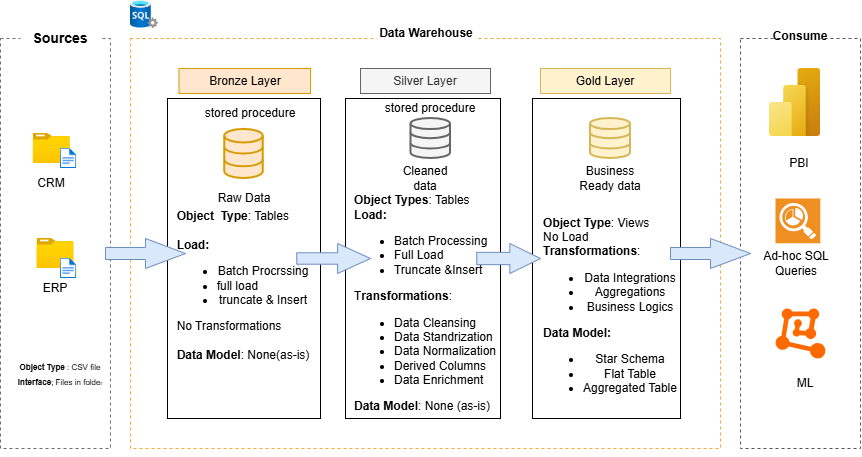

The diagram above was exported from draw.io. Its source (the exported page's mxGraphModel, read from the mxfile embedded in the PNG):
<mxGraphModel dx="898" dy="573" grid="1" gridSize="10" guides="1" tooltips="1" connect="1" arrows="1" fold="1" page="1" pageScale="1" pageWidth="850" pageHeight="1100" math="0" shadow="0">
  <root>
    <mxCell id="0" />
    <mxCell id="1" parent="0" />
    <mxCell id="VOSAStYdYw2MaDkaUpud-1" parent="1" style="rounded=0;whiteSpace=wrap;html=1;fillColor=none;dashed=1;strokeColor=light-dark(#746d6d, #ededed);" value="" vertex="1">
      <mxGeometry height="410" width="110" x="30" y="100" as="geometry" />
    </mxCell>
    <mxCell id="VOSAStYdYw2MaDkaUpud-4" parent="1" style="rounded=0;whiteSpace=wrap;html=1;strokeColor=none;fontSize=14;" value="&lt;b&gt;Sources&lt;/b&gt;" vertex="1">
      <mxGeometry height="20" width="80" x="50" y="90" as="geometry" />
    </mxCell>
    <mxCell id="VOSAStYdYw2MaDkaUpud-6" parent="1" style="rounded=0;whiteSpace=wrap;html=1;dashed=1;strokeColor=light-dark(#fba732, #ededed);" value="" vertex="1">
      <mxGeometry height="410" width="590" x="160" y="100" as="geometry" />
    </mxCell>
    <mxCell id="VOSAStYdYw2MaDkaUpud-8" parent="1" style="rounded=0;whiteSpace=wrap;html=1;strokeColor=none;" value="&lt;b&gt;Data Warehouse&lt;/b&gt;" vertex="1">
      <mxGeometry height="30" width="100" x="406.25" y="80" as="geometry" />
    </mxCell>
    <mxCell id="VOSAStYdYw2MaDkaUpud-10" parent="1" style="rounded=0;whiteSpace=wrap;html=1;dashed=1;strokeColor=#555555;fillColor=none;" value="" vertex="1">
      <mxGeometry height="410" width="120" x="770" y="100" as="geometry" />
    </mxCell>
    <mxCell id="VOSAStYdYw2MaDkaUpud-11" edge="1" parent="1" source="VOSAStYdYw2MaDkaUpud-10" style="edgeStyle=orthogonalEdgeStyle;rounded=0;orthogonalLoop=1;jettySize=auto;html=1;exitX=0.5;exitY=1;exitDx=0;exitDy=0;" target="VOSAStYdYw2MaDkaUpud-10">
      <mxGeometry relative="1" as="geometry" />
    </mxCell>
    <mxCell id="VOSAStYdYw2MaDkaUpud-13" parent="1" style="rounded=0;whiteSpace=wrap;html=1;strokeColor=none;" value="&lt;b&gt;Consume&lt;/b&gt;" vertex="1">
      <mxGeometry height="25" width="40" x="810" y="85" as="geometry" />
    </mxCell>
    <mxCell id="VOSAStYdYw2MaDkaUpud-14" parent="1" style="rounded=0;whiteSpace=wrap;html=1;fillColor=#ffe6cc;strokeColor=#d79b00;" value="Bronze Layer" vertex="1">
      <mxGeometry height="25" width="131.5" x="208.5" y="130" as="geometry" />
    </mxCell>
    <mxCell id="VOSAStYdYw2MaDkaUpud-15" parent="1" style="rounded=0;whiteSpace=wrap;html=1;" value="" vertex="1">
      <mxGeometry height="320" width="153" x="197" y="160" as="geometry" />
    </mxCell>
    <mxCell id="VOSAStYdYw2MaDkaUpud-16" parent="1" style="rounded=0;whiteSpace=wrap;html=1;fillColor=#f5f5f5;strokeColor=#666666;fontColor=#333333;" value="Silver Layer" vertex="1">
      <mxGeometry height="25" width="130" x="390" y="130" as="geometry" />
    </mxCell>
    <mxCell id="VOSAStYdYw2MaDkaUpud-17" parent="1" style="rounded=0;whiteSpace=wrap;html=1;fillColor=#fff2cc;strokeColor=#d6b656;" value="Gold Layer" vertex="1">
      <mxGeometry height="25" width="130" x="570" y="130" as="geometry" />
    </mxCell>
    <mxCell id="VOSAStYdYw2MaDkaUpud-20" parent="1" style="rounded=0;whiteSpace=wrap;html=1;" value="" vertex="1">
      <mxGeometry height="320" width="155" x="375" y="160" as="geometry" />
    </mxCell>
    <mxCell id="VOSAStYdYw2MaDkaUpud-21" parent="1" style="rounded=0;whiteSpace=wrap;html=1;" value="" vertex="1">
      <mxGeometry height="320" width="148" x="562" y="160" as="geometry" />
    </mxCell>
    <mxCell id="VOSAStYdYw2MaDkaUpud-23" parent="1" style="image;aspect=fixed;html=1;points=[];align=center;fontSize=12;image=img/lib/azure2/general/Folder_Blank.svg;" value="" vertex="1">
      <mxGeometry height="30" width="36.96" x="62.74999999999999" y="195" as="geometry" />
    </mxCell>
    <mxCell id="VOSAStYdYw2MaDkaUpud-25" parent="1" style="image;aspect=fixed;html=1;points=[];align=center;fontSize=12;image=img/lib/azure2/general/File.svg;" value="" vertex="1">
      <mxGeometry height="20" width="16.23" x="90" y="210" as="geometry" />
    </mxCell>
    <mxCell id="VOSAStYdYw2MaDkaUpud-29" parent="1" style="rounded=0;whiteSpace=wrap;html=1;strokeColor=none;" value="CRM" vertex="1">
      <mxGeometry height="20" width="50" x="56.23" y="235" as="geometry" />
    </mxCell>
    <mxCell id="VOSAStYdYw2MaDkaUpud-30" parent="1" style="rounded=0;whiteSpace=wrap;html=1;strokeColor=none;" value="ERP" vertex="1">
      <mxGeometry height="20" width="50" x="60" y="340" as="geometry" />
    </mxCell>
    <mxCell id="VOSAStYdYw2MaDkaUpud-39" parent="1" style="text;html=1;whiteSpace=wrap;strokeColor=none;fillColor=none;align=center;verticalAlign=middle;rounded=0;" value="&lt;font style=&quot;font-size: 8px;&quot;&gt;&lt;b&gt;Object Type&lt;/b&gt; : CSV file&lt;/font&gt;&lt;div&gt;&lt;font style=&quot;font-size: 8px;&quot;&gt;&lt;b&gt;Interface&lt;/b&gt;; Files in folde&lt;/font&gt;&lt;font style=&quot;font-size: 5px;&quot;&gt;r&lt;/font&gt;&lt;/div&gt;" vertex="1">
      <mxGeometry height="30" width="90" x="45" y="420" as="geometry" />
    </mxCell>
    <mxCell id="VOSAStYdYw2MaDkaUpud-40" parent="1" style="html=1;verticalLabelPosition=bottom;align=center;labelBackgroundColor=#ffffff;verticalAlign=top;strokeWidth=2;strokeColor=#d79b00;shadow=0;dashed=0;shape=mxgraph.ios7.icons.data;fillColor=#ffe6cc;" value="" vertex="1">
      <mxGeometry height="49.1" width="38.5" x="254.25" y="190.9" as="geometry" />
    </mxCell>
    <mxCell id="VOSAStYdYw2MaDkaUpud-41" parent="1" style="html=1;verticalLabelPosition=bottom;align=center;labelBackgroundColor=#ffffff;verticalAlign=top;strokeWidth=2;strokeColor=#666666;shadow=0;dashed=0;shape=mxgraph.ios7.icons.data;fillColor=#f5f5f5;fontColor=#333333;" value="" vertex="1">
      <mxGeometry height="40" width="39.5" x="440.5" y="180" as="geometry" />
    </mxCell>
    <mxCell id="VOSAStYdYw2MaDkaUpud-42" parent="1" style="html=1;verticalLabelPosition=bottom;align=center;labelBackgroundColor=#ffffff;verticalAlign=top;strokeWidth=2;strokeColor=#d6b656;shadow=0;dashed=0;shape=mxgraph.ios7.icons.data;fillColor=#fff2cc;" value="" vertex="1">
      <mxGeometry height="40" width="40" x="620" y="180" as="geometry" />
    </mxCell>
    <mxCell id="VOSAStYdYw2MaDkaUpud-56" parent="1" style="text;html=1;whiteSpace=wrap;strokeColor=none;fillColor=none;align=center;verticalAlign=middle;rounded=0;" value="Raw Data" vertex="1">
      <mxGeometry height="30" width="60" x="243.5" y="245" as="geometry" />
    </mxCell>
    <mxCell id="VOSAStYdYw2MaDkaUpud-57" parent="1" style="text;html=1;whiteSpace=wrap;strokeColor=none;fillColor=none;align=center;verticalAlign=middle;rounded=0;" value="Cleaned data" vertex="1">
      <mxGeometry height="30" width="60" x="425" y="225" as="geometry" />
    </mxCell>
    <mxCell id="VOSAStYdYw2MaDkaUpud-60" parent="1" style="text;html=1;whiteSpace=wrap;strokeColor=none;fillColor=none;align=center;verticalAlign=middle;rounded=0;" value="Business Ready data" vertex="1">
      <mxGeometry height="30" width="70" x="605" y="225" as="geometry" />
    </mxCell>
    <mxCell id="VOSAStYdYw2MaDkaUpud-66" parent="1" style="text;html=1;whiteSpace=wrap;strokeColor=none;fillColor=none;align=center;verticalAlign=middle;rounded=0;" value="&lt;div&gt;&lt;span style=&quot;background-color: transparent; color: light-dark(rgb(0, 0, 0), rgb(255, 255, 255));&quot;&gt;&lt;br&gt;&lt;/span&gt;&lt;/div&gt;&lt;div style=&quot;text-align: left;&quot;&gt;&lt;span style=&quot;background-color: transparent; color: light-dark(rgb(0, 0, 0), rgb(255, 255, 255));&quot;&gt;&lt;b&gt;Object&amp;nbsp; Type&lt;/b&gt;: Tables&amp;nbsp;&lt;/span&gt;&lt;/div&gt;&lt;div style=&quot;text-align: left;&quot;&gt;&lt;span style=&quot;background-color: transparent; color: light-dark(rgb(0, 0, 0), rgb(255, 255, 255));&quot;&gt;&lt;br&gt;&lt;/span&gt;&lt;/div&gt;&lt;div style=&quot;text-align: left;&quot;&gt;&lt;span style=&quot;background-color: transparent; color: light-dark(rgb(0, 0, 0), rgb(255, 255, 255));&quot;&gt;&lt;b&gt;Load:&lt;/b&gt;&lt;/span&gt;&lt;/div&gt;&lt;div&gt;&lt;ul&gt;&lt;li&gt;&lt;span style=&quot;background-color: transparent; color: light-dark(rgb(0, 0, 0), rgb(255, 255, 255)); text-align: center;&quot;&gt;Batch Procrssing&lt;/span&gt;&lt;/li&gt;&lt;li style=&quot;text-align: left;&quot;&gt;full load&lt;/li&gt;&lt;li&gt;truncate &amp;amp; Insert&lt;/li&gt;&lt;/ul&gt;&lt;div style=&quot;text-align: left;&quot;&gt;&lt;span style=&quot;background-color: transparent; color: light-dark(rgb(0, 0, 0), rgb(255, 255, 255));&quot;&gt;No Transformations&lt;/span&gt;&lt;/div&gt;&lt;/div&gt;&lt;div&gt;&lt;br&gt;&lt;/div&gt;&lt;div&gt;&lt;b&gt;Data Model&lt;/b&gt;: None(as-is)&lt;/div&gt;" vertex="1">
      <mxGeometry height="180" width="140" x="203.5" y="250" as="geometry" />
    </mxCell>
    <mxCell id="VOSAStYdYw2MaDkaUpud-67" parent="1" style="text;html=1;whiteSpace=wrap;strokeColor=none;fillColor=none;align=center;verticalAlign=middle;rounded=0;" value="&lt;div style=&quot;text-align: left;&quot;&gt;&lt;span style=&quot;background-color: transparent; color: light-dark(rgb(0, 0, 0), rgb(255, 255, 255));&quot;&gt;&lt;b&gt;Object Types&lt;/b&gt;: Tables&lt;/span&gt;&lt;/div&gt;&lt;div style=&quot;text-align: left;&quot;&gt;&lt;b&gt;Load:&lt;/b&gt;&lt;/div&gt;&lt;div style=&quot;&quot;&gt;&lt;ul&gt;&lt;li style=&quot;text-align: left;&quot;&gt;Batch Processing&lt;/li&gt;&lt;li style=&quot;text-align: left;&quot;&gt;Full Load&lt;/li&gt;&lt;li style=&quot;text-align: left;&quot;&gt;&lt;span style=&quot;background-color: transparent; color: light-dark(rgb(0, 0, 0), rgb(255, 255, 255));&quot;&gt;Truncate &amp;amp;Insert&lt;/span&gt;&lt;/li&gt;&lt;/ul&gt;&lt;div style=&quot;text-align: left;&quot;&gt;&lt;span style=&quot;background-color: transparent; color: light-dark(rgb(0, 0, 0), rgb(255, 255, 255));&quot;&gt;T&lt;b&gt;ransformations&lt;/b&gt;:&lt;/span&gt;&lt;/div&gt;&lt;div style=&quot;text-align: left;&quot;&gt;&lt;ul&gt;&lt;li&gt;&lt;span style=&quot;background-color: transparent; color: light-dark(rgb(0, 0, 0), rgb(255, 255, 255));&quot;&gt;Data Cleansing&lt;/span&gt;&lt;/li&gt;&lt;li&gt;&lt;span style=&quot;background-color: transparent; color: light-dark(rgb(0, 0, 0), rgb(255, 255, 255));&quot;&gt;Data Standrization&lt;/span&gt;&lt;/li&gt;&lt;li&gt;&lt;span style=&quot;background-color: transparent; color: light-dark(rgb(0, 0, 0), rgb(255, 255, 255));&quot;&gt;Data Normalization&lt;/span&gt;&lt;/li&gt;&lt;li&gt;&lt;span style=&quot;background-color: transparent; color: light-dark(rgb(0, 0, 0), rgb(255, 255, 255));&quot;&gt;Derived Columns&lt;/span&gt;&lt;/li&gt;&lt;li&gt;&lt;span style=&quot;background-color: transparent; color: light-dark(rgb(0, 0, 0), rgb(255, 255, 255));&quot;&gt;Data Enrichment&lt;/span&gt;&lt;/li&gt;&lt;/ul&gt;&lt;b&gt;Data Model&lt;/b&gt;: None (as-is)&lt;/div&gt;&lt;/div&gt;" vertex="1">
      <mxGeometry height="230" width="150" x="380" y="250" as="geometry" />
    </mxCell>
    <mxCell id="VOSAStYdYw2MaDkaUpud-68" parent="1" style="text;html=1;whiteSpace=wrap;strokeColor=none;fillColor=none;align=center;verticalAlign=middle;rounded=0;" value="&lt;div style=&quot;text-align: left;&quot;&gt;&lt;span style=&quot;background-color: transparent; color: light-dark(rgb(0, 0, 0), rgb(255, 255, 255));&quot;&gt;&lt;b&gt;Object Type&lt;/b&gt;: Views&lt;/span&gt;&lt;/div&gt;&lt;div style=&quot;text-align: left;&quot;&gt;No Load&lt;/div&gt;&lt;div style=&quot;text-align: left;&quot;&gt;&lt;b&gt;Transformations&lt;/b&gt;:&lt;/div&gt;&lt;div&gt;&lt;ul&gt;&lt;li&gt;&lt;span style=&quot;background-color: transparent; color: light-dark(rgb(0, 0, 0), rgb(255, 255, 255));&quot;&gt;Data Integrations&lt;/span&gt;&lt;/li&gt;&lt;li&gt;&lt;span style=&quot;background-color: transparent; color: light-dark(rgb(0, 0, 0), rgb(255, 255, 255));&quot;&gt;Aggregations&lt;/span&gt;&lt;/li&gt;&lt;li&gt;&lt;span style=&quot;background-color: transparent; color: light-dark(rgb(0, 0, 0), rgb(255, 255, 255));&quot;&gt;Business Logics&lt;/span&gt;&lt;/li&gt;&lt;/ul&gt;&lt;div style=&quot;text-align: left;&quot;&gt;&lt;span style=&quot;background-color: transparent; color: light-dark(rgb(0, 0, 0), rgb(255, 255, 255));&quot;&gt;&lt;b&gt;Data Model:&lt;/b&gt;&lt;/span&gt;&lt;/div&gt;&lt;/div&gt;&lt;div&gt;&lt;ul&gt;&lt;li&gt;Star Schema&lt;/li&gt;&lt;li&gt;Flat Table&lt;/li&gt;&lt;li&gt;Aggregated Table&lt;/li&gt;&lt;/ul&gt;&lt;/div&gt;" vertex="1">
      <mxGeometry height="195" width="140" x="570" y="275" as="geometry" />
    </mxCell>
    <mxCell id="VOSAStYdYw2MaDkaUpud-27" parent="1" style="image;aspect=fixed;html=1;points=[];align=center;fontSize=12;image=img/lib/azure2/general/Folder_Blank.svg;" value="" vertex="1">
      <mxGeometry height="30" width="36.96" x="66.52" y="300" as="geometry" />
    </mxCell>
    <mxCell id="VOSAStYdYw2MaDkaUpud-70" parent="1" style="image;aspect=fixed;html=1;points=[];align=center;fontSize=12;image=img/lib/azure2/general/File.svg;" value="" vertex="1">
      <mxGeometry height="20" width="16.23" x="90" y="320" as="geometry" />
    </mxCell>
    <mxCell id="VOSAStYdYw2MaDkaUpud-73" parent="1" style="image;aspect=fixed;html=1;points=[];align=center;fontSize=12;image=img/lib/azure2/power_platform/PowerBI.svg;" value="" vertex="1">
      <mxGeometry height="68" width="51" x="799" y="130" as="geometry" />
    </mxCell>
    <mxCell id="VOSAStYdYw2MaDkaUpud-74" parent="1" style="shadow=0;dashed=0;html=1;strokeColor=none;fillColor=#EF8F21;labelPosition=center;verticalLabelPosition=bottom;verticalAlign=top;align=center;outlineConnect=0;shape=mxgraph.veeam.reporting;" value="" vertex="1">
      <mxGeometry height="44.8" width="44.8" x="805" y="260" as="geometry" />
    </mxCell>
    <mxCell id="VOSAStYdYw2MaDkaUpud-75" parent="1" style="points=[];aspect=fixed;html=1;align=center;shadow=0;dashed=0;fillColor=#FF6A00;strokeColor=none;shape=mxgraph.alibaba_cloud.machine_learning;" value="" vertex="1">
      <mxGeometry height="50.099999999999994" width="49.8" x="805.1" y="369.9" as="geometry" />
    </mxCell>
    <mxCell id="VOSAStYdYw2MaDkaUpud-76" parent="1" style="text;html=1;whiteSpace=wrap;strokeColor=none;fillColor=none;align=center;verticalAlign=middle;rounded=0;" value="PBI" vertex="1">
      <mxGeometry height="30" width="60" x="799" y="210" as="geometry" />
    </mxCell>
    <mxCell id="VOSAStYdYw2MaDkaUpud-77" parent="1" style="text;html=1;whiteSpace=wrap;strokeColor=none;fillColor=none;align=center;verticalAlign=middle;rounded=0;" value="Ad-hoc SQL Queries" vertex="1">
      <mxGeometry height="30" width="72.4" x="790" y="310" as="geometry" />
    </mxCell>
    <mxCell id="VOSAStYdYw2MaDkaUpud-78" parent="1" style="text;html=1;whiteSpace=wrap;strokeColor=none;fillColor=none;align=center;verticalAlign=middle;rounded=0;" value="ML" vertex="1">
      <mxGeometry height="30" width="60" x="804.9" y="430" as="geometry" />
    </mxCell>
    <mxCell id="VOSAStYdYw2MaDkaUpud-79" parent="1" style="html=1;shadow=0;dashed=0;align=center;verticalAlign=middle;shape=mxgraph.arrows2.arrow;dy=0.6;dx=40;notch=0;fillColor=#dae8fc;strokeColor=#6c8ebf;" value="" vertex="1">
      <mxGeometry height="30" width="80" x="135" y="300" as="geometry" />
    </mxCell>
    <mxCell id="VOSAStYdYw2MaDkaUpud-80" parent="1" style="html=1;shadow=0;dashed=0;align=center;verticalAlign=middle;shape=mxgraph.arrows2.arrow;dy=0.62;dx=32.89;notch=0;fillColor=#dae8fc;strokeColor=#6c8ebf;" value="" vertex="1">
      <mxGeometry height="30" width="73.75" x="326.25" y="305" as="geometry" />
    </mxCell>
    <mxCell id="VOSAStYdYw2MaDkaUpud-81" parent="1" style="html=1;shadow=0;dashed=0;align=center;verticalAlign=middle;shape=mxgraph.arrows2.arrow;dy=0.59;dx=30.67;notch=0;fillColor=#dae8fc;strokeColor=#6c8ebf;" value="" vertex="1">
      <mxGeometry height="30" width="63.75" x="506.25" y="305" as="geometry" />
    </mxCell>
    <mxCell id="VOSAStYdYw2MaDkaUpud-82" parent="1" style="html=1;shadow=0;dashed=0;align=center;verticalAlign=middle;shape=mxgraph.arrows2.arrow;dy=0.6;dx=40;notch=0;fillColor=#dae8fc;strokeColor=#6c8ebf;" value="" vertex="1">
      <mxGeometry height="30" width="80" x="700" y="300" as="geometry" />
    </mxCell>
    <mxCell id="VOSAStYdYw2MaDkaUpud-84" parent="1" style="image;aspect=fixed;html=1;points=[];align=center;fontSize=12;image=img/lib/azure2/databases/SQL_Server.svg;" value="" vertex="1">
      <mxGeometry height="28" width="28" x="160" y="62" as="geometry" />
    </mxCell>
    <mxCell id="RO6yHTuDyzghnUlghNTO-2" parent="1" style="text;html=1;whiteSpace=wrap;strokeColor=none;fillColor=none;align=center;verticalAlign=middle;rounded=0;" value="stored procedure" vertex="1">
      <mxGeometry height="30" width="120" x="220" y="160" as="geometry" />
    </mxCell>
    <mxCell id="RO6yHTuDyzghnUlghNTO-3" parent="1" style="text;html=1;whiteSpace=wrap;strokeColor=none;fillColor=none;align=center;verticalAlign=middle;rounded=0;" value="stored procedure" vertex="1">
      <mxGeometry height="30" width="120" x="400" y="155" as="geometry" />
    </mxCell>
  </root>
</mxGraphModel>